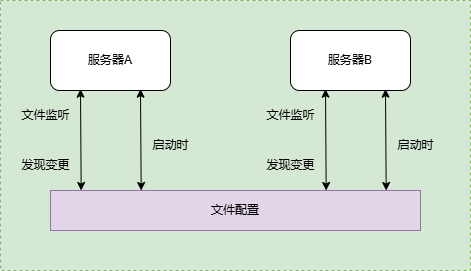

The diagram above was exported from draw.io. Its source (the exported page's mxGraphModel, read from the mxfile embedded in the PNG):
<mxGraphModel dx="794" dy="412" grid="1" gridSize="10" guides="1" tooltips="1" connect="1" arrows="1" fold="1" page="1" pageScale="1" pageWidth="827" pageHeight="1169" math="0" shadow="0">
  <root>
    <mxCell id="0" />
    <mxCell id="1" parent="0" />
    <mxCell id="TFGPJYUHqLN8mSusJcHa-16" value="" style="rounded=0;whiteSpace=wrap;html=1;fillColor=#d5e8d4;dashed=1;strokeColor=#82b366;" vertex="1" parent="1">
      <mxGeometry x="160" y="100" width="470" height="270" as="geometry" />
    </mxCell>
    <mxCell id="TFGPJYUHqLN8mSusJcHa-1" value="服务器A" style="rounded=1;whiteSpace=wrap;html=1;" vertex="1" parent="1">
      <mxGeometry x="210" y="130" width="120" height="60" as="geometry" />
    </mxCell>
    <mxCell id="TFGPJYUHqLN8mSusJcHa-2" value="服务器B" style="rounded=1;whiteSpace=wrap;html=1;" vertex="1" parent="1">
      <mxGeometry x="450" y="130" width="120" height="60" as="geometry" />
    </mxCell>
    <mxCell id="TFGPJYUHqLN8mSusJcHa-4" value="文件配置" style="rounded=0;whiteSpace=wrap;html=1;fillColor=#e1d5e7;strokeColor=#9673a6;" vertex="1" parent="1">
      <mxGeometry x="210" y="290" width="370" height="40" as="geometry" />
    </mxCell>
    <mxCell id="TFGPJYUHqLN8mSusJcHa-6" value="" style="endArrow=classic;startArrow=classic;html=1;rounded=0;exitX=0.164;exitY=0.033;exitDx=0;exitDy=0;exitPerimeter=0;entryX=0.5;entryY=1;entryDx=0;entryDy=0;" edge="1" parent="1">
      <mxGeometry width="50" height="50" relative="1" as="geometry">
        <mxPoint x="240.68000000000006" y="290.00000000000006" as="sourcePoint" />
        <mxPoint x="240" y="188.68" as="targetPoint" />
      </mxGeometry>
    </mxCell>
    <mxCell id="TFGPJYUHqLN8mSusJcHa-7" value="" style="endArrow=classic;startArrow=classic;html=1;rounded=0;exitX=0.164;exitY=0.033;exitDx=0;exitDy=0;exitPerimeter=0;entryX=0.5;entryY=1;entryDx=0;entryDy=0;" edge="1" parent="1">
      <mxGeometry width="50" height="50" relative="1" as="geometry">
        <mxPoint x="300.68000000000006" y="290.00000000000006" as="sourcePoint" />
        <mxPoint x="300" y="188.68" as="targetPoint" />
      </mxGeometry>
    </mxCell>
    <mxCell id="TFGPJYUHqLN8mSusJcHa-8" value="文件监听" style="text;html=1;align=center;verticalAlign=middle;resizable=0;points=[];autosize=1;strokeColor=none;fillColor=none;" vertex="1" parent="1">
      <mxGeometry x="415" y="200" width="70" height="30" as="geometry" />
    </mxCell>
    <mxCell id="TFGPJYUHqLN8mSusJcHa-9" value="发现变更" style="text;html=1;align=center;verticalAlign=middle;resizable=0;points=[];autosize=1;strokeColor=none;fillColor=none;" vertex="1" parent="1">
      <mxGeometry x="415" y="250" width="70" height="30" as="geometry" />
    </mxCell>
    <mxCell id="TFGPJYUHqLN8mSusJcHa-10" value="启动时" style="text;html=1;align=center;verticalAlign=middle;resizable=0;points=[];autosize=1;strokeColor=none;fillColor=none;" vertex="1" parent="1">
      <mxGeometry x="545" y="230" width="60" height="30" as="geometry" />
    </mxCell>
    <mxCell id="TFGPJYUHqLN8mSusJcHa-11" value="" style="endArrow=classic;startArrow=classic;html=1;rounded=0;exitX=0.164;exitY=0.033;exitDx=0;exitDy=0;exitPerimeter=0;entryX=0.5;entryY=1;entryDx=0;entryDy=0;" edge="1" parent="1">
      <mxGeometry width="50" height="50" relative="1" as="geometry">
        <mxPoint x="545.6800000000001" y="290.00000000000006" as="sourcePoint" />
        <mxPoint x="545" y="188.68" as="targetPoint" />
      </mxGeometry>
    </mxCell>
    <mxCell id="TFGPJYUHqLN8mSusJcHa-12" value="" style="endArrow=classic;startArrow=classic;html=1;rounded=0;exitX=0.164;exitY=0.033;exitDx=0;exitDy=0;exitPerimeter=0;entryX=0.5;entryY=1;entryDx=0;entryDy=0;" edge="1" parent="1">
      <mxGeometry width="50" height="50" relative="1" as="geometry">
        <mxPoint x="485.68000000000006" y="290.00000000000006" as="sourcePoint" />
        <mxPoint x="485" y="188.68" as="targetPoint" />
      </mxGeometry>
    </mxCell>
    <mxCell id="TFGPJYUHqLN8mSusJcHa-13" value="文件监听" style="text;html=1;align=center;verticalAlign=middle;resizable=0;points=[];autosize=1;strokeColor=none;fillColor=none;" vertex="1" parent="1">
      <mxGeometry x="170" y="200" width="70" height="30" as="geometry" />
    </mxCell>
    <mxCell id="TFGPJYUHqLN8mSusJcHa-14" value="发现变更" style="text;html=1;align=center;verticalAlign=middle;resizable=0;points=[];autosize=1;strokeColor=none;fillColor=none;" vertex="1" parent="1">
      <mxGeometry x="170" y="250" width="70" height="30" as="geometry" />
    </mxCell>
    <mxCell id="TFGPJYUHqLN8mSusJcHa-15" value="启动时" style="text;html=1;align=center;verticalAlign=middle;resizable=0;points=[];autosize=1;strokeColor=none;fillColor=none;" vertex="1" parent="1">
      <mxGeometry x="300" y="230" width="60" height="30" as="geometry" />
    </mxCell>
  </root>
</mxGraphModel>